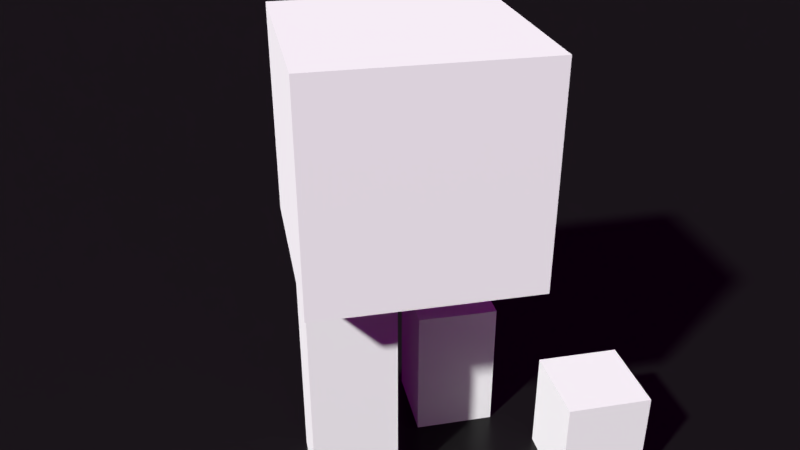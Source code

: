 # Source: fluid_in_an_invisible_box-lite.blend  (saved by Blender 2.79.0; exported with 4.5.12 LTS)
import bpy
from mathutils import Matrix  # noqa: F401  (used for matrix-valued properties, if any)

bpy.ops.wm.read_factory_settings(use_empty=True)
scene = bpy.context.scene
scene.name = 'Scene'

# ---- collections
col_collection_1 = bpy.data.collections.new('Collection 1'); scene.collection.children.link(col_collection_1)
col_collection_15 = bpy.data.collections.new('Collection 15'); scene.collection.children.link(col_collection_15)

# ---- images (referenced by path relative to the original .blend; pixels are not part of the script)
import os
ASSET_DIR = os.environ.get("B2B_ASSET_DIR", "")  # directory of the original .blend (textures are referenced by path, not embedded)
HERE = os.path.dirname(os.path.abspath(__file__))  # packed textures are extracted next to this script under _unpacked/

def load_image(name, relpath, width, height, colorspace="sRGB"):
    """Load a texture the original file referenced (path relative to the .blend, or extracted next to this script)."""
    p = next((c for c in (os.path.join(HERE, relpath), os.path.join(ASSET_DIR, relpath)) if relpath and os.path.exists(c)), "")
    if p:
        img = bpy.data.images.load(p, check_existing=True)
        img.name = name
    else:  # same state as the original file: an image datablock whose file is absent (Cycles renders it pink)
        img = bpy.data.images.new(name, width, height)
        img.source = "FILE"
        img.filepath = "//" + (relpath or name)
    img.colorspace_settings.name = colorspace
    return img
img_glass_passage_2k_hdr = load_image('glass_passage_2k.hdr', 'textures/HDRI_haven/glass_passage_2k.hdr', 1024, 1024, 'Linear Rec.709')

# ---- materials (node trees are filled in below, after node groups)
mat_whitewater_material = bpy.data.materials.new('Whitewater Material')
mat_whitewater_material.alpha_threshold = 0.0
mat_whitewater_material.roughness = 0.5
mat_water_clear = bpy.data.materials.new('Water Clear')
mat_water_clear.alpha_threshold = 0.0
mat_water_clear.preview_render_type = 'SHADERBALL'
mat_water_clear.roughness = 0.5
mat_pillarmaterial = bpy.data.materials.new('PillarMaterial')
mat_pillarmaterial.alpha_threshold = 0.0
mat_pillarmaterial.roughness = 0.5
mat_groundmaterial = bpy.data.materials.new('GroundMaterial')
mat_groundmaterial.alpha_threshold = 0.0
mat_groundmaterial.roughness = 0.5

# ---- material node trees
mat_whitewater_material.use_nodes = True; mat_whitewater_material.node_tree.nodes.clear()
_N = mat_whitewater_material.node_tree.nodes; _L = mat_whitewater_material.node_tree.links
n0 = _N.new('ShaderNodeOutputMaterial'); n0.name = 'Material Output'; n0.location = (300, 300)
n1 = _N.new('ShaderNodeBsdfDiffuse'); n1.name = 'Diffuse BSDF'; n1.location = (10, 300)
n1.inputs[0].default_value = (1.0, 1.0, 1.0, 1.0)
_L.new(n1.outputs[0], n0.inputs[0])
n0.is_active_output = True
mat_water_clear.use_nodes = True; mat_water_clear.node_tree.nodes.clear()
_N = mat_water_clear.node_tree.nodes; _L = mat_water_clear.node_tree.links
n0 = _N.new('ShaderNodeOutputMaterial'); n0.name = 'Material Output'; n0.location = (300, 300)
n1 = _N.new('ShaderNodeBsdfGlass'); n1.name = 'Glass BSDF'; n1.location = (-4, 305)
n1.distribution = 'BECKMANN'
n1.inputs[2].default_value = 1.33
_L.new(n1.outputs[0], n0.inputs[0])
n0.is_active_output = True
mat_pillarmaterial.use_nodes = True; mat_pillarmaterial.node_tree.nodes.clear()
_N = mat_pillarmaterial.node_tree.nodes; _L = mat_pillarmaterial.node_tree.links
n0 = _N.new('ShaderNodeOutputMaterial'); n0.name = 'Material Output'; n0.location = (300, 300)
n1 = _N.new('ShaderNodeBsdfDiffuse'); n1.name = 'Diffuse BSDF'; n1.location = (10, 300)
_L.new(n1.outputs[0], n0.inputs[0])
n0.is_active_output = True
mat_groundmaterial.use_nodes = True; mat_groundmaterial.node_tree.nodes.clear()
_N = mat_groundmaterial.node_tree.nodes; _L = mat_groundmaterial.node_tree.links
n0 = _N.new('ShaderNodeBsdfDiffuse'); n0.name = 'Diffuse BSDF'; n0.location = (-93, 356)
n0.inputs[0].default_value = (0.02463, 0.02463, 0.02463, 1.0)
n1 = _N.new('ShaderNodeOutputMaterial'); n1.name = 'Material Output'; n1.location = (408, 307)
n2 = _N.new('ShaderNodeBsdfAnisotropic'); n2.name = 'Glossy BSDF'; n2.location = (-73, 164)
n2.distribution = 'GGX'
n2.inputs[0].default_value = (0.03265, 0.03265, 0.03265, 1.0)
n2.inputs[1].default_value = 0.3028
n3 = _N.new('ShaderNodeMixShader'); n3.name = 'Mix Shader'; n3.location = (219, 301)
n3.inputs[0].default_value = 0.7455
_L.new(n0.outputs[0], n3.inputs[1])
_L.new(n3.outputs[0], n1.inputs[0])
_L.new(n2.outputs[0], n3.inputs[2])
n1.is_active_output = True

# ---- world
world_world = bpy.data.worlds.new('World'); scene.world = world_world
world_world.use_nodes = True; world_world.node_tree.nodes.clear()
_N = world_world.node_tree.nodes; _L = world_world.node_tree.links
n0 = _N.new('ShaderNodeTexCoord'); n0.name = 'Texture Coordinate'; n0.location = (-345, 400)
n1 = _N.new('ShaderNodeMapping'); n1.name = 'Mapping'; n1.location = (-166, 412)
n1.inputs[2].default_value = (0.0, 0.0, 3.142)
n2 = _N.new('ShaderNodeOutputWorld'); n2.name = 'World Output'; n2.location = (858, 342)
n3 = _N.new('ShaderNodeBackground'); n3.name = 'Background'; n3.location = (676, 382)
n4 = _N.new('ShaderNodeMath'); n4.name = 'Math'; n4.location = (489, 270)
n4.operation = 'MULTIPLY'
n4.inputs[1].default_value = 0.2
n5 = _N.new('ShaderNodeTexEnvironment'); n5.name = 'Environment Texture'; n5.location = (192, 609)
n5.width = 140
n5.image = img_glass_passage_2k_hdr
n6 = _N.new('ShaderNodeRGBCurve'); n6.name = 'RGB Curves'; n6.location = (474, 743)
n6.mapping.update()
_L.new(n3.outputs[0], n2.inputs[0])
_L.new(n0.outputs[0], n1.inputs[0])
_L.new(n1.outputs[0], n5.inputs[0])
_L.new(n5.outputs[0], n6.inputs[1])
_L.new(n6.outputs[0], n3.inputs[0])
_L.new(n4.outputs[0], n3.inputs[1])
_L.new(n5.outputs[0], n4.inputs[0])
n2.is_active_output = True
world_world.color = (0.05088, 0.05088, 0.05088)
world_world.use_sun_shadow = False
world_world.sun_shadow_jitter_overblur = 0.0
world_world.cycles.sampling_method = 'MANUAL'
world_world.cycles.sample_map_resolution = 2048

# ---- cameras
cam_camera = bpy.data.cameras.new('Camera')
cam_camera.clip_end = 1e+05
cam_camera.lens = 35.0
cam_camera.sensor_width = 32.0
cam_camera.sensor_height = 18.0
cam_camera.ortho_scale = 7.314
cam_camera.show_composition_thirds = True
cam_camera.dof.focus_distance = 0.0

# ---- meshes
me_cube_001 = bpy.data.meshes.new('Cube.001')
me_cube_001.from_pydata([(-2.5, -2.5, -2.5), (-2.5, -2.5, 2.5), (-2.5, 2.5, -2.5), (-2.5, 2.5, 2.5), (2.5, -2.5, -2.5), (2.5, -2.5, 2.5), (2.5, 2.5, -2.5), (2.5, 2.5, 2.5)], [], [(0, 1, 3, 2), (2, 3, 7, 6), (6, 7, 5, 4), (4, 5, 1, 0), (2, 6, 4, 0), (7, 3, 1, 5)])
me_cube_001.use_remesh_preserve_volume = False
me_cube_001.use_remesh_preserve_attributes = False
me_cube_001.use_mirror_vertex_groups = False
me_cube_001.update()
me_final_whitewater_spray000000 = bpy.data.meshes.new('final_whitewater_spray000000')
me_final_whitewater_spray000000.from_pydata([], [], [])
me_final_whitewater_spray000000.materials.append(mat_whitewater_material)
me_final_whitewater_spray000000.use_remesh_preserve_volume = False
me_final_whitewater_spray000000.use_remesh_preserve_attributes = False
me_final_whitewater_spray000000.use_mirror_vertex_groups = False
me_final_whitewater_spray000000.update()
me_final_whitewater_bubble000000 = bpy.data.meshes.new('final_whitewater_bubble000000')
me_final_whitewater_bubble000000.from_pydata([], [], [])
me_final_whitewater_bubble000000.materials.append(mat_whitewater_material)
me_final_whitewater_bubble000000.use_remesh_preserve_volume = False
me_final_whitewater_bubble000000.use_remesh_preserve_attributes = False
me_final_whitewater_bubble000000.use_mirror_vertex_groups = False
me_final_whitewater_bubble000000.update()
me_final_whitewater_foam000000 = bpy.data.meshes.new('final_whitewater_foam000000')
me_final_whitewater_foam000000.from_pydata([], [], [])
me_final_whitewater_foam000000.materials.append(mat_whitewater_material)
me_final_whitewater_foam000000.use_remesh_preserve_volume = False
me_final_whitewater_foam000000.use_remesh_preserve_attributes = False
me_final_whitewater_foam000000.use_mirror_vertex_groups = False
me_final_whitewater_foam000000.update()
me_final_fluid_surface000000 = bpy.data.meshes.new('final_fluid_surface000000')
me_final_fluid_surface000000.from_pydata([], [], [])
me_final_fluid_surface000000.materials.append(mat_water_clear)
me_final_fluid_surface000000.use_remesh_preserve_volume = False
me_final_fluid_surface000000.use_remesh_preserve_attributes = False
me_final_fluid_surface000000.use_mirror_vertex_groups = False
me_final_fluid_surface000000.update()
me_cube_008 = bpy.data.meshes.new('Cube.008')
me_cube_008.from_pydata([(-1.0, -1.0, -1.0), (-1.0, -1.0, 1.0), (-1.0, 1.0, -1.0), (-1.0, 1.0, 1.0), (1.0, -1.0, -1.0), (1.0, -1.0, 1.0), (1.0, 1.0, -1.0), (1.0, 1.0, 1.0)], [], [(0, 1, 3, 2), (2, 3, 7, 6), (6, 7, 5, 4), (4, 5, 1, 0), (2, 6, 4, 0), (7, 3, 1, 5)])
me_cube_008.use_remesh_preserve_volume = False
me_cube_008.use_remesh_preserve_attributes = False
me_cube_008.use_mirror_vertex_groups = False
me_cube_008.update()
me_cube_007 = bpy.data.meshes.new('Cube.007')
me_cube_007.from_pydata([(-1.0, -1.0, -1.0), (-1.0, -1.0, 1.0), (-1.0, 1.0, -1.0), (-1.0, 1.0, 1.0), (1.0, -1.0, -1.0), (1.0, -1.0, 1.0), (1.0, 1.0, -1.0), (1.0, 1.0, 1.0)], [], [(0, 1, 3, 2), (2, 3, 7, 6), (6, 7, 5, 4), (4, 5, 1, 0), (2, 6, 4, 0), (7, 3, 1, 5)])
me_cube_007.use_remesh_preserve_volume = False
me_cube_007.use_remesh_preserve_attributes = False
me_cube_007.use_mirror_vertex_groups = False
me_cube_007.update()
me_cube_006 = bpy.data.meshes.new('Cube.006')
me_cube_006.from_pydata([(-1.0, -1.0, -1.0), (-1.0, -1.0, 1.0), (-1.0, 1.0, -1.0), (-1.0, 1.0, 1.0), (1.0, -1.0, -1.0), (1.0, -1.0, 1.0), (1.0, 1.0, -1.0), (1.0, 1.0, 1.0)], [], [(0, 1, 3, 2), (2, 3, 7, 6), (6, 7, 5, 4), (4, 5, 1, 0), (2, 6, 4, 0), (7, 3, 1, 5)])
me_cube_006.use_remesh_preserve_volume = False
me_cube_006.use_remesh_preserve_attributes = False
me_cube_006.use_mirror_vertex_groups = False
me_cube_006.update()
me_cylinder = bpy.data.meshes.new('Cylinder')
me_cylinder.from_pydata([(0.2627, -0.6341, 1.0), (0.0, 1.0, 1.0), (0.3813, -0.5707, 1.0), (0.1951, 0.9808, 1.0), (0.4853, -0.4853, 1.0), (0.3827, 0.9239, 1.0), (0.5707, -0.3813, 1.0), (0.5556, 0.8315, 1.0), (0.6341, -0.2627, 1.0), (0.7071, 0.7071, 1.0), (0.6732, -0.1339, 1.0), (0.8315, 0.5556, 1.0), (0.6864, 1.453e-07, 1.0), (0.9239, 0.3827, 1.0), (0.6732, 0.1339, 1.0), (0.9808, 0.1951, 1.0), (-0.1339, 0.6732, 1.0), (1.0, 7.55e-08, 1.0), (-0.2627, 0.6341, 1.0), (0.9808, -0.1951, 1.0), (-0.3813, 0.5707, 1.0), (0.9239, -0.3827, 1.0), (-0.4853, 0.4853, 1.0), (0.8315, -0.5556, 1.0), (-0.5707, 0.3813, 1.0), (0.7071, -0.7071, 1.0), (-0.6341, 0.2627, 1.0), (0.5556, -0.8315, 1.0), (-0.6732, 0.1339, 1.0), (0.3827, -0.9239, 1.0), (-0.6864, 7.562e-07, 1.0), (0.1951, -0.9808, 1.0), (-0.6732, -0.1339, 1.0), (-3.258e-07, -1.0, 1.0), (-0.6341, -0.2627, 1.0), (-0.1951, -0.9808, 1.0), (-0.5707, -0.3813, 1.0), (-0.3827, -0.9239, 1.0), (-0.4853, -0.4853, 1.0), (-0.5556, -0.8315, 1.0), (-0.3813, -0.5707, 1.0), (-0.7071, -0.7071, 1.0), (-0.2627, -0.6341, 1.0), (-0.8315, -0.5556, 1.0), (-0.1339, -0.6732, 1.0), (-0.9239, -0.3827, 1.0), (-1.947e-07, -0.6864, 1.0), (-0.9808, -0.1951, 1.0), (0.1339, -0.6732, 1.0), (-1.0, 9.656e-07, 1.0), (0.6341, 0.2627, 1.0), (-0.9808, 0.1951, 1.0), (0.5707, 0.3813, 1.0), (-0.9239, 0.3827, 1.0), (0.4853, 0.4853, 1.0), (-0.8315, 0.5556, 1.0), (0.3813, 0.5707, 1.0), (-0.7071, 0.7071, 1.0), (0.2627, 0.6341, 1.0), (-0.5556, 0.8315, 1.0), (2.892e-08, 0.6864, 1.0), (-0.3827, 0.9239, 1.0), (0.1339, 0.6732, 1.0), (-0.1951, 0.9808, 1.0)], [], [(47, 45, 34, 32), (11, 9, 54, 52), (55, 53, 26, 24), (37, 35, 44, 42), (19, 17, 12, 10), (63, 61, 18, 16), (45, 43, 36, 34), (43, 41, 38, 36), (25, 23, 6, 4), (7, 5, 58, 56), (51, 49, 30, 28), (33, 31, 48, 46), (15, 13, 50, 14), (59, 57, 22, 20), (41, 39, 40, 38), (23, 21, 8, 6), (5, 3, 62, 58), (49, 47, 32, 30), (31, 29, 0, 48), (13, 11, 52, 50), (57, 55, 24, 22), (39, 37, 42, 40), (21, 19, 10, 8), (1, 63, 16, 60), (3, 1, 60, 62), (27, 25, 4, 2), (9, 7, 56, 54), (53, 51, 28, 26), (35, 33, 46, 44), (17, 15, 14, 12), (29, 27, 2, 0), (61, 59, 20, 18)])
me_cylinder.use_remesh_preserve_volume = False
me_cylinder.use_remesh_preserve_attributes = False
me_cylinder.use_mirror_vertex_groups = False
me_cylinder.update()
me_cube_004 = bpy.data.meshes.new('Cube.004')
me_cube_004.from_pydata([(-1.0, -1.0, -1.0), (-1.0, -1.0, 1.0), (-1.0, 1.0, -1.0), (-1.0, 1.0, 1.0), (1.0, -1.0, -1.0), (1.0, -1.0, 1.0), (1.0, 1.0, -1.0), (1.0, 1.0, 1.0), (-1.0, 1.0, -2.492), (-1.0, -1.0, -2.492), (1.0, 1.0, -2.492), (1.0, -1.0, -2.492)], [], [(0, 1, 3, 2), (2, 3, 7, 6), (6, 7, 5, 4), (4, 5, 1, 0), (2, 6, 10, 8), (7, 3, 1, 5), (8, 10, 11, 9), (0, 2, 8, 9), (6, 4, 11, 10), (4, 0, 9, 11)])
me_cube_004.materials.append(mat_pillarmaterial)
me_cube_004.use_remesh_preserve_volume = False
me_cube_004.use_remesh_preserve_attributes = False
me_cube_004.use_mirror_vertex_groups = False
me_cube_004.update()
me_cube_003 = bpy.data.meshes.new('Cube.003')
me_cube_003.from_pydata([(-1.0, -1.0, -1.0), (-1.0, -1.0, 1.0), (-1.0, 1.0, -1.0), (-1.0, 1.0, 1.0), (1.0, -1.0, -1.0), (1.0, -1.0, 1.0), (1.0, 1.0, -1.0), (1.0, 1.0, 1.0), (-1.0, 1.0, -3.087), (-1.0, -1.0, -3.087), (1.0, 1.0, -3.087), (1.0, -1.0, -3.087)], [], [(0, 1, 3, 2), (2, 3, 7, 6), (6, 7, 5, 4), (4, 5, 1, 0), (2, 6, 10, 8), (7, 3, 1, 5), (8, 10, 11, 9), (0, 2, 8, 9), (6, 4, 11, 10), (4, 0, 9, 11)])
me_cube_003.materials.append(mat_pillarmaterial)
me_cube_003.use_remesh_preserve_volume = False
me_cube_003.use_remesh_preserve_attributes = False
me_cube_003.use_mirror_vertex_groups = False
me_cube_003.update()
me_cube_002 = bpy.data.meshes.new('Cube.002')
me_cube_002.from_pydata([(-1.0, -1.0, -1.0), (-1.0, -1.0, 1.0), (-1.0, 1.0, -1.0), (-1.0, 1.0, 1.0), (1.0, -1.0, -1.0), (1.0, -1.0, 1.0), (1.0, 1.0, -1.0), (1.0, 1.0, 1.0)], [], [(0, 1, 3, 2), (2, 3, 7, 6), (6, 7, 5, 4), (4, 5, 1, 0), (2, 6, 4, 0), (7, 3, 1, 5)])
me_cube_002.materials.append(mat_pillarmaterial)
me_cube_002.use_remesh_preserve_volume = False
me_cube_002.use_remesh_preserve_attributes = False
me_cube_002.use_mirror_vertex_groups = False
me_cube_002.update()
me_plane = bpy.data.meshes.new('Plane')
me_plane.from_pydata([(-1.0, -1.0, 0.0), (1.0, -1.0, 0.0), (-1.0, 1.0, 0.0), (1.0, 1.0, 0.0)], [], [(0, 1, 3, 2)])
me_plane.materials.append(mat_groundmaterial)
me_plane.use_remesh_preserve_volume = False
me_plane.use_remesh_preserve_attributes = False
me_plane.use_mirror_vertex_groups = False
me_plane.update()
me_cube_005 = bpy.data.meshes.new('Cube.005')
me_cube_005.from_pydata([(-1.0, -1.0, -1.0), (-1.0, -1.0, 1.0), (-1.0, 1.0, -1.0), (-1.0, 1.0, 1.0), (1.0, -1.0, -1.0), (1.0, -1.0, 1.0), (1.0, 1.0, -1.0), (1.0, 1.0, 1.0)], [], [(0, 1, 3, 2), (2, 3, 7, 6), (6, 7, 5, 4), (4, 5, 1, 0), (2, 6, 4, 0), (7, 3, 1, 5)])
me_cube_005.use_remesh_preserve_volume = False
me_cube_005.use_remesh_preserve_attributes = False
me_cube_005.use_mirror_vertex_groups = False
me_cube_005.update()
me_cube = bpy.data.meshes.new('Cube')
me_cube.from_pydata([(1.0, 1.0, -1.0), (1.0, -1.0, -1.0), (-1.0, -1.0, -1.0), (-1.0, 1.0, -1.0), (1.0, 1.0, 1.0), (1.0, -1.0, 1.0), (-1.0, -1.0, 1.0), (-1.0, 1.0, 1.0)], [], [(0, 1, 2, 3), (4, 7, 6, 5), (0, 4, 5, 1), (1, 5, 6, 2), (2, 6, 7, 3), (4, 0, 3, 7)])
me_cube.use_remesh_preserve_volume = False
me_cube.use_remesh_preserve_attributes = False
me_cube.use_mirror_vertex_groups = False
me_cube.update()

# ---- objects
ob_invisiblebox = bpy.data.objects.new('InvisibleBox', me_cube_001)
ob_inflowtarget = bpy.data.objects.new('InflowTarget', None)
ob_whitewater_spray = bpy.data.objects.new('whitewater_spray', me_final_whitewater_spray000000)
ob_whitewater_bubble = bpy.data.objects.new('whitewater_bubble', me_final_whitewater_bubble000000)
ob_whitewater_foam = bpy.data.objects.new('whitewater_foam', me_final_whitewater_foam000000)
ob_fluid_surface = bpy.data.objects.new('fluid_surface', me_final_fluid_surface000000)
ob_cameracontrol1 = bpy.data.objects.new('CameraControl1', me_cube_008)
ob_cameracontol2 = bpy.data.objects.new('CameraContol2', me_cube_007)
ob_cameracontrol3 = bpy.data.objects.new('CameraControl3', me_cube_006)
ob_shakenoise = bpy.data.objects.new('ShakeNoise', me_cylinder)
ob_camera = bpy.data.objects.new('Camera', cam_camera)
ob_pillar3 = bpy.data.objects.new('Pillar3', me_cube_004)
ob_pillar2 = bpy.data.objects.new('Pillar2', me_cube_003)
ob_pillar1 = bpy.data.objects.new('Pillar1', me_cube_002)
ob_ground = bpy.data.objects.new('Ground', me_plane)
ob_inflow = bpy.data.objects.new('Inflow', me_cube_005)
ob_domain = bpy.data.objects.new('Domain', me_cube)

# ---- transforms, parenting, visibility, modifiers, constraints
ob_invisiblebox.location = (-2.104, -2.111, 8.549)
ob_invisiblebox.display_type = 'WIRE'
ob_invisiblebox.show_name = True
ob_invisiblebox.lineart.crease_threshold = 0.0
ob_inflowtarget.parent = ob_invisiblebox
ob_inflowtarget.matrix_parent_inverse = Matrix(((1.0, 5.96e-08, 0.0, 2.104), (0.0, 1.0, 0.0, 2.111), (0.0, 0.0, 1.0, -8.549), (0.0, 0.0, 0.0, 1.0)))
ob_inflowtarget.location = (-2.065, -0.9237, 9.56)
ob_inflowtarget.empty_image_offset = (0.0, 0.0)
ob_inflowtarget.lineart.crease_threshold = 0.0
ob_whitewater_spray.parent = ob_domain
ob_whitewater_spray.matrix_parent_inverse = Matrix(((0.2373, -0.0, 0.0, 0.2207), (-0.0, 0.0983, -0.0, -0.4531), (0.0, -0.0, 0.1677, -0.935), (-0.0, 0.0, -0.0, 1.0)))
ob_whitewater_spray.location = (0.0, 0.0, 0.0)
ob_whitewater_spray.lineart.crease_threshold = 0.0
ob_whitewater_bubble.parent = ob_domain
ob_whitewater_bubble.matrix_parent_inverse = Matrix(((0.2373, -0.0, 0.0, 0.2207), (-0.0, 0.0983, -0.0, -0.4531), (0.0, -0.0, 0.1677, -0.935), (-0.0, 0.0, -0.0, 1.0)))
ob_whitewater_bubble.location = (0.0, 0.0, 0.0)
ob_whitewater_bubble.lineart.crease_threshold = 0.0
ob_whitewater_foam.parent = ob_domain
ob_whitewater_foam.matrix_parent_inverse = Matrix(((0.2373, -0.0, 0.0, 0.2207), (-0.0, 0.0983, -0.0, -0.4531), (0.0, -0.0, 0.1677, -0.935), (-0.0, 0.0, -0.0, 1.0)))
ob_whitewater_foam.location = (0.0, 0.0, 0.0)
ob_whitewater_foam.lineart.crease_threshold = 0.0
ob_fluid_surface.parent = ob_domain
ob_fluid_surface.matrix_parent_inverse = Matrix(((0.2373, -0.0, 0.0, 0.2207), (-0.0, 0.0983, -0.0, -0.4531), (0.0, -0.0, 0.1677, -0.935), (-0.0, 0.0, -0.0, 1.0)))
ob_fluid_surface.location = (0.0, 0.0, 0.0)
ob_fluid_surface.lineart.crease_threshold = 0.0
ob_cameracontrol1.location = (18.51, -6.656, 17.83)
ob_cameracontrol1.rotation_euler = (1.08, 1.859e-09, 1.358)
ob_cameracontrol1.scale = (1.698, 1.698, 1.698)
ob_cameracontrol1.hide_render = True
ob_cameracontrol1.visible_camera = False
ob_cameracontrol1.visible_diffuse = False
ob_cameracontrol1.visible_glossy = False
ob_cameracontrol1.visible_transmission = False
ob_cameracontrol1.visible_volume_scatter = False
ob_cameracontrol1.visible_shadow = False
ob_cameracontrol1.display_type = 'SOLID'
ob_cameracontrol1.lineart.crease_threshold = 0.0
ob_cameracontol2.parent = ob_cameracontrol1
ob_cameracontol2.matrix_parent_inverse = Matrix(((0.1439, 0.5707, 0.01815, 0.6022), (-0.1933, 0.03109, 0.5554, -6.527), (0.5373, -0.1417, 0.1949, -11.64), (0.0, 0.0, 0.0, 1.0)))
ob_cameracontol2.location = (13.12, -4.893, 16.59)
ob_cameracontol2.rotation_euler = (1.233, -0.03083, 1.324)
ob_cameracontol2.scale = (1.349, 1.349, 1.349)
ob_cameracontol2.hide_render = True
ob_cameracontol2.visible_camera = False
ob_cameracontol2.visible_diffuse = False
ob_cameracontol2.visible_glossy = False
ob_cameracontol2.visible_transmission = False
ob_cameracontol2.visible_volume_scatter = False
ob_cameracontol2.visible_shadow = False
ob_cameracontol2.display_type = 'SOLID'
ob_cameracontol2.lineart.crease_threshold = 0.0
ob_cameracontrol3.parent = ob_cameracontol2
ob_cameracontrol3.matrix_parent_inverse = Matrix(((0.1812, 0.7186, 0.02286, 0.7582), (-0.2434, 0.03914, 0.6993, -8.218), (0.6765, -0.1784, 0.2454, -13.82), (0.0, 0.0, 0.0, 1.0)))
ob_cameracontrol3.location = (12.34, -4.687, 16.31)
ob_cameracontrol3.rotation_euler = (1.233, -0.03083, 1.324)
ob_cameracontrol3.hide_render = True
ob_cameracontrol3.visible_camera = False
ob_cameracontrol3.visible_diffuse = False
ob_cameracontrol3.visible_glossy = False
ob_cameracontrol3.visible_transmission = False
ob_cameracontrol3.visible_volume_scatter = False
ob_cameracontrol3.visible_shadow = False
ob_cameracontrol3.display_type = 'SOLID'
ob_cameracontrol3.lineart.crease_threshold = 0.0
ob_shakenoise.parent = ob_cameracontrol3
ob_shakenoise.matrix_parent_inverse = Matrix(((0.2112, 0.9764, 0.04611, 1.271), (-0.4756, 0.06144, 0.8775, -7.841), (0.8539, -0.2073, 0.4774, -19.27), (0.0, 0.0, 0.0, 1.0)))
ob_shakenoise.location = (10.16, -4.171, 14.75)
ob_shakenoise.rotation_euler = (1.071, -0.0002619, 1.372)
ob_shakenoise.scale = (2.057, 2.057, 2.057)
ob_shakenoise.lineart.crease_threshold = 0.0
ob_camera.parent = ob_cameracontrol3
ob_camera.matrix_parent_inverse = Matrix(((0.1975, 0.9803, 0.0002619, 2.077), (-0.4703, 0.09453, 0.8775, -7.884), (0.8601, -0.1735, 0.4797, -19.58), (0.0, 0.0, 0.0, 1.0)))
ob_camera.location = (10.41, -4.191, 15.08)
ob_camera.rotation_euler = (1.071, -0.0002619, 1.372)
ob_camera.scale = (2.19, 2.19, 2.19)
ob_camera.lock_rotations_4d = False
ob_camera.empty_display_type = 'ARROWS'
ob_camera.color = (0.0, 0.0, 0.0, 0.0)
ob_camera.display_type = 'WIRE'
ob_camera.lineart.crease_threshold = 0.0
_c = ob_camera.constraints.new('COPY_LOCATION'); _c.name = 'Copy Location'
_c.influence = 0.0
_c.target = ob_shakenoise
ob_pillar3.location = (-0.9125, 2.302, 1.548)
ob_pillar3.lineart.crease_threshold = 0.0
ob_pillar2.location = (-3.966, -0.5164, 2.419)
ob_pillar2.lineart.crease_threshold = 0.0
ob_pillar1.location = (-2.028, -3.467, 2.864)
ob_pillar1.scale = (1.0, 1.0, 3.196)
ob_pillar1.lineart.crease_threshold = 0.0
ob_ground.location = (-30.0, 0.0, 0.0)
ob_ground.scale = (40.0, 40.0, 1.0)
ob_ground.display_type = 'SOLID'
ob_ground.lineart.crease_threshold = 0.0
ob_inflow.parent = ob_invisiblebox
ob_inflow.matrix_parent_inverse = Matrix(((1.0, 5.96e-08, 0.0, 2.104), (0.0, 1.0, 0.0, 2.111), (0.0, 0.0, 1.0, -8.549), (0.0, 0.0, 0.0, 1.0)))
ob_inflow.location = (-2.069, -2.185, 9.563)
ob_inflow.scale = (0.4412, 0.2665, 0.4807)
ob_inflow.hide_render = True
ob_inflow.display_type = 'WIRE'
ob_inflow.show_name = True
ob_inflow.lineart.crease_threshold = 0.0
ob_domain.location = (-0.93, 4.609, 5.576)
ob_domain.scale = (4.214, 10.17, 5.964)
ob_domain.lock_rotations_4d = False
ob_domain.empty_display_type = 'ARROWS'
ob_domain.hide_render = True
ob_domain.display_type = 'BOUNDS'
ob_domain.show_name = True
ob_domain.lineart.crease_threshold = 0.0

# ---- collection membership
col_collection_1.objects.link(ob_invisiblebox)
col_collection_1.objects.link(ob_inflowtarget)
col_collection_1.objects.link(ob_whitewater_spray)
col_collection_1.objects.link(ob_whitewater_bubble)
col_collection_1.objects.link(ob_whitewater_foam)
col_collection_1.objects.link(ob_fluid_surface)
col_collection_1.objects.link(ob_cameracontrol1)
col_collection_1.objects.link(ob_cameracontol2)
col_collection_1.objects.link(ob_cameracontrol3)
col_collection_1.objects.link(ob_shakenoise)
col_collection_1.objects.link(ob_camera)
col_collection_15.objects.link(ob_pillar3)
col_collection_15.objects.link(ob_pillar2)
col_collection_15.objects.link(ob_pillar1)
col_collection_15.objects.link(ob_ground)
col_collection_15.objects.link(ob_invisiblebox)
col_collection_15.objects.link(ob_inflow)
col_collection_15.objects.link(ob_domain)
col_collection_15.objects.link(ob_whitewater_spray)
col_collection_15.objects.link(ob_whitewater_bubble)
col_collection_15.objects.link(ob_whitewater_foam)
col_collection_15.objects.link(ob_fluid_surface)

# ---- scene / render settings (as saved in the file)
scene.camera = ob_camera
scene.frame_start = 0; scene.frame_end = 900; scene.frame_set(0)
scene.render.engine = 'CYCLES'
scene.render.resolution_percentage = 50
scene.render.fps = 60
scene.render.dither_intensity = 0.0
scene.render.use_compositing = False
scene.cycles.use_denoising = False
scene.cycles.samples = 200
scene.cycles.sampling_pattern = 'TABULATED_SOBOL'
scene.cycles.use_adaptive_sampling = False
scene.cycles.use_light_tree = False
scene.cycles.caustics_reflective = False
scene.cycles.max_bounces = 4
scene.cycles.diffuse_bounces = 2
scene.cycles.glossy_bounces = 2
scene.cycles.transmission_bounces = 5
scene.cycles.transparent_max_bounces = 0
scene.cycles.use_animated_seed = True
scene.cycles.sample_clamp_indirect = 2.5
scene.view_settings.view_transform = 'Standard'
scene.view_settings.exposure = 0.8
bpy.context.view_layer.update()

# ---- added for rendering (the .blend has no usable light): sun
light_auto_sun = bpy.data.lights.new('AutoSun', 'SUN')
light_auto_sun.energy = 3.0
light_auto_sun.angle = 0.0523599
ob_auto_sun = bpy.data.objects.new('AutoSun', light_auto_sun)
scene.collection.objects.link(ob_auto_sun)
ob_auto_sun.rotation_euler = (0.872665, 0.174533, 0.523599)
bpy.context.view_layer.update()
